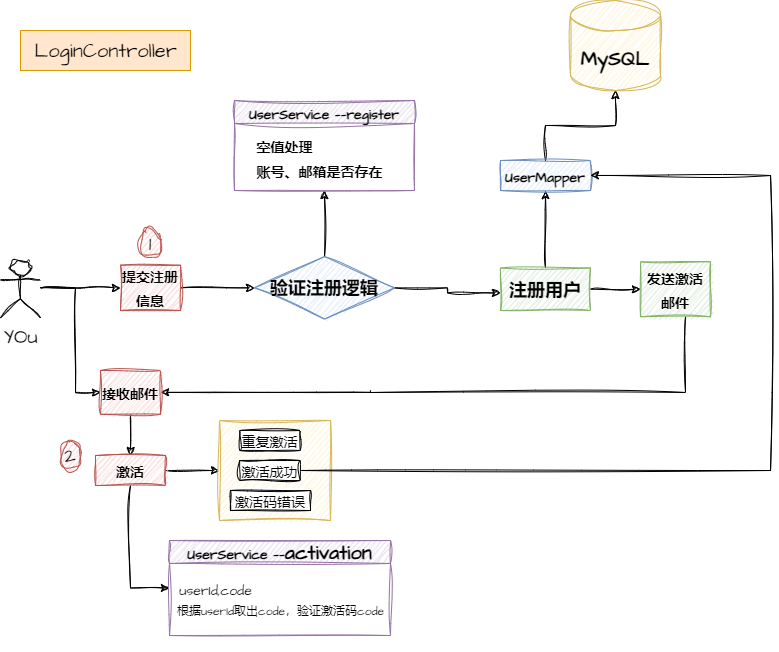

The diagram above was exported from draw.io. Its source (the exported page's mxGraphModel, read from the mxfile embedded in the PNG):
<mxGraphModel dx="1077" dy="594" grid="1" gridSize="10" guides="1" tooltips="1" connect="1" arrows="1" fold="1" page="1" pageScale="1" pageWidth="827" pageHeight="1169" math="0" shadow="0">
  <root>
    <mxCell id="0" />
    <mxCell id="1" parent="0" />
    <mxCell id="nUCpGYMQVWYmJbeOrbDS-7" style="edgeStyle=orthogonalEdgeStyle;rounded=0;sketch=1;hachureGap=4;jiggle=2;curveFitting=1;orthogonalLoop=1;jettySize=auto;html=1;exitX=1;exitY=0.5;exitDx=0;exitDy=0;fontFamily=Architects Daughter;fontSource=https%3A%2F%2Ffonts.googleapis.com%2Fcss%3Ffamily%3DArchitects%2BDaughter;fontSize=16;entryX=0;entryY=0.5;entryDx=0;entryDy=0;" edge="1" parent="1" source="nUCpGYMQVWYmJbeOrbDS-2" target="nUCpGYMQVWYmJbeOrbDS-9">
      <mxGeometry relative="1" as="geometry">
        <mxPoint x="260" y="302.5" as="targetPoint" />
      </mxGeometry>
    </mxCell>
    <mxCell id="nUCpGYMQVWYmJbeOrbDS-2" value="&lt;font style=&quot;font-size: 14px;&quot;&gt;&lt;b&gt;提交注册信息&lt;/b&gt;&lt;/font&gt;" style="rounded=0;whiteSpace=wrap;html=1;sketch=1;hachureGap=4;jiggle=2;curveFitting=1;fontFamily=Architects Daughter;fontSource=https%3A%2F%2Ffonts.googleapis.com%2Fcss%3Ffamily%3DArchitects%2BDaughter;fontSize=20;fillColor=#f8cecc;strokeColor=#b85450;" vertex="1" parent="1">
      <mxGeometry x="140" y="274.68" width="60" height="45.32" as="geometry" />
    </mxCell>
    <mxCell id="nUCpGYMQVWYmJbeOrbDS-16" style="edgeStyle=orthogonalEdgeStyle;rounded=0;sketch=1;hachureGap=4;jiggle=2;curveFitting=1;orthogonalLoop=1;jettySize=auto;html=1;exitX=1;exitY=0.5;exitDx=0;exitDy=0;fontFamily=Architects Daughter;fontSource=https%3A%2F%2Ffonts.googleapis.com%2Fcss%3Ffamily%3DArchitects%2BDaughter;fontSize=16;" edge="1" parent="1" source="nUCpGYMQVWYmJbeOrbDS-9">
      <mxGeometry relative="1" as="geometry">
        <mxPoint x="520" y="302.5" as="targetPoint" />
      </mxGeometry>
    </mxCell>
    <mxCell id="nUCpGYMQVWYmJbeOrbDS-22" style="edgeStyle=orthogonalEdgeStyle;rounded=0;sketch=1;hachureGap=4;jiggle=2;curveFitting=1;orthogonalLoop=1;jettySize=auto;html=1;exitX=0.5;exitY=0;exitDx=0;exitDy=0;entryX=0.5;entryY=1;entryDx=0;entryDy=0;fontFamily=Architects Daughter;fontSource=https%3A%2F%2Ffonts.googleapis.com%2Fcss%3Ffamily%3DArchitects%2BDaughter;fontSize=16;" edge="1" parent="1" source="nUCpGYMQVWYmJbeOrbDS-9" target="nUCpGYMQVWYmJbeOrbDS-11">
      <mxGeometry relative="1" as="geometry" />
    </mxCell>
    <mxCell id="nUCpGYMQVWYmJbeOrbDS-9" value="&lt;font style=&quot;font-size: 18px;&quot;&gt;&lt;b&gt;验证注册逻辑&lt;/b&gt;&lt;/font&gt;" style="rhombus;whiteSpace=wrap;html=1;sketch=1;hachureGap=4;jiggle=2;curveFitting=1;fontFamily=Architects Daughter;fontSource=https%3A%2F%2Ffonts.googleapis.com%2Fcss%3Ffamily%3DArchitects%2BDaughter;fontSize=20;fillColor=#dae8fc;strokeColor=#6c8ebf;" vertex="1" parent="1">
      <mxGeometry x="274" y="266.09" width="140" height="62.5" as="geometry" />
    </mxCell>
    <mxCell id="nUCpGYMQVWYmJbeOrbDS-10" value="LoginController" style="text;html=1;align=center;verticalAlign=middle;resizable=0;points=[];autosize=1;strokeColor=#d79b00;fillColor=#ffe6cc;fontSize=20;fontFamily=Architects Daughter;" vertex="1" parent="1">
      <mxGeometry x="40" y="40" width="170" height="40" as="geometry" />
    </mxCell>
    <mxCell id="nUCpGYMQVWYmJbeOrbDS-11" value="&lt;font style=&quot;font-size: 14px;&quot;&gt;UserService ——register&lt;/font&gt;" style="swimlane;whiteSpace=wrap;html=1;sketch=1;hachureGap=4;jiggle=2;curveFitting=1;fontFamily=Architects Daughter;fontSource=https%3A%2F%2Ffonts.googleapis.com%2Fcss%3Ffamily%3DArchitects%2BDaughter;fontSize=20;fillColor=#e1d5e7;strokeColor=#9673a6;" vertex="1" parent="1">
      <mxGeometry x="254" y="110" width="180" height="90" as="geometry" />
    </mxCell>
    <mxCell id="nUCpGYMQVWYmJbeOrbDS-12" value="&lt;font style=&quot;font-size: 14px;&quot;&gt;&lt;b&gt;空值处理&lt;/b&gt;&lt;/font&gt;" style="text;html=1;align=center;verticalAlign=middle;resizable=0;points=[];autosize=1;strokeColor=none;fillColor=none;fontSize=20;fontFamily=Architects Daughter;" vertex="1" parent="nUCpGYMQVWYmJbeOrbDS-11">
      <mxGeometry x="10" y="25" width="80" height="40" as="geometry" />
    </mxCell>
    <mxCell id="nUCpGYMQVWYmJbeOrbDS-13" value="&lt;font style=&quot;font-size: 14px;&quot;&gt;&lt;b&gt;账号、邮箱是否存在&lt;/b&gt;&lt;/font&gt;" style="text;html=1;align=center;verticalAlign=middle;resizable=0;points=[];autosize=1;strokeColor=none;fillColor=none;fontSize=20;fontFamily=Architects Daughter;" vertex="1" parent="nUCpGYMQVWYmJbeOrbDS-11">
      <mxGeometry x="10" y="50" width="150" height="40" as="geometry" />
    </mxCell>
    <mxCell id="nUCpGYMQVWYmJbeOrbDS-27" style="edgeStyle=orthogonalEdgeStyle;rounded=0;sketch=1;hachureGap=4;jiggle=2;curveFitting=1;orthogonalLoop=1;jettySize=auto;html=1;exitX=0.5;exitY=0;exitDx=0;exitDy=0;entryX=0.5;entryY=1;entryDx=0;entryDy=0;fontFamily=Architects Daughter;fontSource=https%3A%2F%2Ffonts.googleapis.com%2Fcss%3Ffamily%3DArchitects%2BDaughter;fontSize=16;" edge="1" parent="1" source="nUCpGYMQVWYmJbeOrbDS-17" target="nUCpGYMQVWYmJbeOrbDS-26">
      <mxGeometry relative="1" as="geometry" />
    </mxCell>
    <mxCell id="nUCpGYMQVWYmJbeOrbDS-30" style="edgeStyle=orthogonalEdgeStyle;rounded=0;sketch=1;hachureGap=4;jiggle=2;curveFitting=1;orthogonalLoop=1;jettySize=auto;html=1;exitX=1;exitY=0.5;exitDx=0;exitDy=0;entryX=0;entryY=0.5;entryDx=0;entryDy=0;fontFamily=Architects Daughter;fontSource=https%3A%2F%2Ffonts.googleapis.com%2Fcss%3Ffamily%3DArchitects%2BDaughter;fontSize=16;" edge="1" parent="1" source="nUCpGYMQVWYmJbeOrbDS-17" target="nUCpGYMQVWYmJbeOrbDS-29">
      <mxGeometry relative="1" as="geometry" />
    </mxCell>
    <mxCell id="nUCpGYMQVWYmJbeOrbDS-17" value="&lt;font style=&quot;font-size: 18px;&quot;&gt;&lt;b&gt;注册用户&lt;/b&gt;&lt;/font&gt;" style="rounded=0;whiteSpace=wrap;html=1;sketch=1;hachureGap=4;jiggle=2;curveFitting=1;fontFamily=Architects Daughter;fontSource=https%3A%2F%2Ffonts.googleapis.com%2Fcss%3Ffamily%3DArchitects%2BDaughter;fontSize=20;fillColor=#d5e8d4;strokeColor=#82b366;" vertex="1" parent="1">
      <mxGeometry x="520" y="277.5" width="90" height="42.5" as="geometry" />
    </mxCell>
    <mxCell id="nUCpGYMQVWYmJbeOrbDS-19" value="&lt;b&gt;MySQL&lt;/b&gt;" style="shape=cylinder3;whiteSpace=wrap;html=1;boundedLbl=1;backgroundOutline=1;size=15;sketch=1;hachureGap=4;jiggle=2;curveFitting=1;fontFamily=Architects Daughter;fontSource=https%3A%2F%2Ffonts.googleapis.com%2Fcss%3Ffamily%3DArchitects%2BDaughter;fontSize=20;fillColor=#fff2cc;strokeColor=#d6b656;" vertex="1" parent="1">
      <mxGeometry x="590" y="10" width="90" height="90" as="geometry" />
    </mxCell>
    <mxCell id="nUCpGYMQVWYmJbeOrbDS-28" style="edgeStyle=orthogonalEdgeStyle;rounded=0;sketch=1;hachureGap=4;jiggle=2;curveFitting=1;orthogonalLoop=1;jettySize=auto;html=1;exitX=0.5;exitY=0;exitDx=0;exitDy=0;fontFamily=Architects Daughter;fontSource=https%3A%2F%2Ffonts.googleapis.com%2Fcss%3Ffamily%3DArchitects%2BDaughter;fontSize=16;entryX=0.5;entryY=1;entryDx=0;entryDy=0;entryPerimeter=0;" edge="1" parent="1" source="nUCpGYMQVWYmJbeOrbDS-26" target="nUCpGYMQVWYmJbeOrbDS-19">
      <mxGeometry relative="1" as="geometry">
        <mxPoint x="690" y="110" as="targetPoint" />
      </mxGeometry>
    </mxCell>
    <mxCell id="nUCpGYMQVWYmJbeOrbDS-26" value="&lt;font style=&quot;font-size: 14px;&quot;&gt;&lt;b&gt;UserMapper&lt;/b&gt;&lt;/font&gt;" style="rounded=0;whiteSpace=wrap;html=1;sketch=1;hachureGap=4;jiggle=2;curveFitting=1;fontFamily=Architects Daughter;fontSource=https%3A%2F%2Ffonts.googleapis.com%2Fcss%3Ffamily%3DArchitects%2BDaughter;fontSize=20;fillColor=#dae8fc;strokeColor=#6c8ebf;" vertex="1" parent="1">
      <mxGeometry x="520" y="170" width="90" height="30" as="geometry" />
    </mxCell>
    <mxCell id="nUCpGYMQVWYmJbeOrbDS-36" style="edgeStyle=orthogonalEdgeStyle;rounded=0;sketch=1;hachureGap=4;jiggle=2;curveFitting=1;orthogonalLoop=1;jettySize=auto;html=1;entryX=1;entryY=0.5;entryDx=0;entryDy=0;fontFamily=Architects Daughter;fontSource=https%3A%2F%2Ffonts.googleapis.com%2Fcss%3Ffamily%3DArchitects%2BDaughter;fontSize=16;startArrow=none;" edge="1" parent="1" target="nUCpGYMQVWYmJbeOrbDS-34">
      <mxGeometry relative="1" as="geometry">
        <mxPoint x="390" y="401.875" as="sourcePoint" />
        <Array as="points" />
      </mxGeometry>
    </mxCell>
    <mxCell id="nUCpGYMQVWYmJbeOrbDS-29" value="&lt;font style=&quot;font-size: 14px;&quot;&gt;&lt;b&gt;发送激活邮件&lt;/b&gt;&lt;/font&gt;" style="rounded=0;whiteSpace=wrap;html=1;sketch=1;hachureGap=4;jiggle=2;curveFitting=1;fontFamily=Architects Daughter;fontSource=https%3A%2F%2Ffonts.googleapis.com%2Fcss%3Ffamily%3DArchitects%2BDaughter;fontSize=20;fillColor=#d5e8d4;strokeColor=#82b366;" vertex="1" parent="1">
      <mxGeometry x="660" y="271.25" width="70" height="55" as="geometry" />
    </mxCell>
    <mxCell id="nUCpGYMQVWYmJbeOrbDS-33" style="edgeStyle=orthogonalEdgeStyle;rounded=0;sketch=1;hachureGap=4;jiggle=2;curveFitting=1;orthogonalLoop=1;jettySize=auto;html=1;entryX=0;entryY=0.5;entryDx=0;entryDy=0;fontFamily=Architects Daughter;fontSource=https%3A%2F%2Ffonts.googleapis.com%2Fcss%3Ffamily%3DArchitects%2BDaughter;fontSize=16;" edge="1" parent="1" target="nUCpGYMQVWYmJbeOrbDS-2">
      <mxGeometry relative="1" as="geometry">
        <mxPoint x="60" y="297.5" as="sourcePoint" />
      </mxGeometry>
    </mxCell>
    <mxCell id="nUCpGYMQVWYmJbeOrbDS-37" style="edgeStyle=orthogonalEdgeStyle;rounded=0;sketch=1;hachureGap=4;jiggle=2;curveFitting=1;orthogonalLoop=1;jettySize=auto;html=1;entryX=0;entryY=0.5;entryDx=0;entryDy=0;fontFamily=Architects Daughter;fontSource=https%3A%2F%2Ffonts.googleapis.com%2Fcss%3Ffamily%3DArchitects%2BDaughter;fontSize=16;" edge="1" parent="1" target="nUCpGYMQVWYmJbeOrbDS-34">
      <mxGeometry relative="1" as="geometry">
        <mxPoint x="60" y="297.5" as="sourcePoint" />
        <Array as="points">
          <mxPoint x="95" y="298" />
          <mxPoint x="95" y="402" />
        </Array>
      </mxGeometry>
    </mxCell>
    <mxCell id="nUCpGYMQVWYmJbeOrbDS-31" value="YOu" style="shape=umlActor;verticalLabelPosition=bottom;verticalAlign=top;html=1;outlineConnect=0;sketch=1;hachureGap=4;jiggle=2;curveFitting=1;fontFamily=Architects Daughter;fontSource=https%3A%2F%2Ffonts.googleapis.com%2Fcss%3Ffamily%3DArchitects%2BDaughter;fontSize=20;" vertex="1" parent="1">
      <mxGeometry x="20" y="270" width="40" height="57.5" as="geometry" />
    </mxCell>
    <mxCell id="nUCpGYMQVWYmJbeOrbDS-54" style="edgeStyle=orthogonalEdgeStyle;rounded=0;sketch=1;hachureGap=4;jiggle=2;curveFitting=1;orthogonalLoop=1;jettySize=auto;html=1;exitX=0.5;exitY=1;exitDx=0;exitDy=0;entryX=0.5;entryY=0;entryDx=0;entryDy=0;fontFamily=Architects Daughter;fontSource=https%3A%2F%2Ffonts.googleapis.com%2Fcss%3Ffamily%3DArchitects%2BDaughter;fontSize=16;" edge="1" parent="1" source="nUCpGYMQVWYmJbeOrbDS-34" target="nUCpGYMQVWYmJbeOrbDS-42">
      <mxGeometry relative="1" as="geometry" />
    </mxCell>
    <mxCell id="nUCpGYMQVWYmJbeOrbDS-34" value="&lt;font style=&quot;font-size: 14px;&quot;&gt;&lt;b&gt;接收邮件&lt;/b&gt;&lt;/font&gt;" style="rounded=0;whiteSpace=wrap;html=1;sketch=1;hachureGap=4;jiggle=2;curveFitting=1;fontFamily=Architects Daughter;fontSource=https%3A%2F%2Ffonts.googleapis.com%2Fcss%3Ffamily%3DArchitects%2BDaughter;fontSize=20;fillColor=#f8cecc;strokeColor=#b85450;" vertex="1" parent="1">
      <mxGeometry x="120" y="380" width="60" height="43.75" as="geometry" />
    </mxCell>
    <mxCell id="nUCpGYMQVWYmJbeOrbDS-66" style="edgeStyle=orthogonalEdgeStyle;rounded=0;sketch=1;hachureGap=4;jiggle=2;curveFitting=1;orthogonalLoop=1;jettySize=auto;html=1;exitX=0.5;exitY=1;exitDx=0;exitDy=0;entryX=0;entryY=0.5;entryDx=0;entryDy=0;fontFamily=Architects Daughter;fontSource=https%3A%2F%2Ffonts.googleapis.com%2Fcss%3Ffamily%3DArchitects%2BDaughter;fontSize=16;" edge="1" parent="1" source="nUCpGYMQVWYmJbeOrbDS-42" target="nUCpGYMQVWYmJbeOrbDS-57">
      <mxGeometry relative="1" as="geometry" />
    </mxCell>
    <mxCell id="nUCpGYMQVWYmJbeOrbDS-85" style="edgeStyle=orthogonalEdgeStyle;rounded=0;sketch=1;hachureGap=4;jiggle=2;curveFitting=1;orthogonalLoop=1;jettySize=auto;html=1;exitX=1;exitY=0.5;exitDx=0;exitDy=0;fontFamily=Architects Daughter;fontSource=https%3A%2F%2Ffonts.googleapis.com%2Fcss%3Ffamily%3DArchitects%2BDaughter;fontSize=16;" edge="1" parent="1" source="nUCpGYMQVWYmJbeOrbDS-42" target="nUCpGYMQVWYmJbeOrbDS-68">
      <mxGeometry relative="1" as="geometry" />
    </mxCell>
    <mxCell id="nUCpGYMQVWYmJbeOrbDS-42" value="&lt;font style=&quot;font-size: 14px;&quot;&gt;&lt;b&gt;激活&lt;/b&gt;&lt;/font&gt;" style="rounded=0;whiteSpace=wrap;html=1;sketch=1;hachureGap=4;jiggle=2;curveFitting=1;fontFamily=Architects Daughter;fontSource=https%3A%2F%2Ffonts.googleapis.com%2Fcss%3Ffamily%3DArchitects%2BDaughter;fontSize=20;fillColor=#f8cecc;strokeColor=#b85450;" vertex="1" parent="1">
      <mxGeometry x="115" y="465" width="70" height="30" as="geometry" />
    </mxCell>
    <mxCell id="nUCpGYMQVWYmJbeOrbDS-48" value="1" style="ellipse;whiteSpace=wrap;html=1;sketch=1;hachureGap=4;jiggle=2;curveFitting=1;fontFamily=Architects Daughter;fontSource=https%3A%2F%2Ffonts.googleapis.com%2Fcss%3Ffamily%3DArchitects%2BDaughter;fontSize=20;fillColor=#f8cecc;strokeColor=#b85450;" vertex="1" parent="1">
      <mxGeometry x="160" y="237.5" width="20" height="30" as="geometry" />
    </mxCell>
    <mxCell id="nUCpGYMQVWYmJbeOrbDS-51" value="2" style="ellipse;whiteSpace=wrap;html=1;sketch=1;hachureGap=4;jiggle=2;curveFitting=1;fontFamily=Architects Daughter;fontSource=https%3A%2F%2Ffonts.googleapis.com%2Fcss%3Ffamily%3DArchitects%2BDaughter;fontSize=20;fillColor=#f8cecc;strokeColor=#b85450;" vertex="1" parent="1">
      <mxGeometry x="80" y="450" width="20" height="30" as="geometry" />
    </mxCell>
    <mxCell id="nUCpGYMQVWYmJbeOrbDS-57" value="&lt;font style=&quot;font-size: 14px;&quot;&gt;UserService ——&lt;/font&gt;activation" style="swimlane;whiteSpace=wrap;html=1;sketch=1;hachureGap=4;jiggle=2;curveFitting=1;fontFamily=Architects Daughter;fontSource=https%3A%2F%2Ffonts.googleapis.com%2Fcss%3Ffamily%3DArchitects%2BDaughter;fontSize=20;fillColor=#e1d5e7;strokeColor=#9673a6;" vertex="1" parent="1">
      <mxGeometry x="189" y="550" width="221" height="95" as="geometry" />
    </mxCell>
    <mxCell id="nUCpGYMQVWYmJbeOrbDS-62" value="&lt;font style=&quot;font-size: 14px;&quot;&gt;userId,code&lt;/font&gt;" style="text;html=1;align=center;verticalAlign=middle;resizable=0;points=[];autosize=1;strokeColor=none;fillColor=none;fontSize=20;fontFamily=Architects Daughter;" vertex="1" parent="nUCpGYMQVWYmJbeOrbDS-57">
      <mxGeometry x="-4.5" y="27.5" width="100" height="40" as="geometry" />
    </mxCell>
    <mxCell id="nUCpGYMQVWYmJbeOrbDS-63" value="&lt;font style=&quot;font-size: 12px;&quot;&gt;根据userId取出code，验证激活码code&lt;br&gt;&lt;br&gt;&lt;/font&gt;" style="text;html=1;align=center;verticalAlign=middle;resizable=0;points=[];autosize=1;strokeColor=none;fillColor=none;fontSize=20;fontFamily=Architects Daughter;" vertex="1" parent="nUCpGYMQVWYmJbeOrbDS-57">
      <mxGeometry x="-4.5" y="50" width="230" height="60" as="geometry" />
    </mxCell>
    <mxCell id="nUCpGYMQVWYmJbeOrbDS-68" value="" style="rounded=0;whiteSpace=wrap;html=1;sketch=1;hachureGap=4;jiggle=2;curveFitting=1;fontFamily=Architects Daughter;fontSource=https%3A%2F%2Ffonts.googleapis.com%2Fcss%3Ffamily%3DArchitects%2BDaughter;fontSize=20;fillColor=#fff2cc;strokeColor=#d6b656;" vertex="1" parent="1">
      <mxGeometry x="239.03" y="430" width="110.97" height="100" as="geometry" />
    </mxCell>
    <mxCell id="nUCpGYMQVWYmJbeOrbDS-72" value="&lt;font style=&quot;font-size: 14px;&quot;&gt;重复激活&lt;/font&gt;" style="rounded=0;whiteSpace=wrap;html=1;sketch=1;hachureGap=4;jiggle=2;curveFitting=1;fontFamily=Architects Daughter;fontSource=https%3A%2F%2Ffonts.googleapis.com%2Fcss%3Ffamily%3DArchitects%2BDaughter;fontSize=20;" vertex="1" parent="1">
      <mxGeometry x="259.25" y="440" width="60.5" height="20" as="geometry" />
    </mxCell>
    <mxCell id="nUCpGYMQVWYmJbeOrbDS-73" value="&lt;font style=&quot;font-size: 14px;&quot;&gt;激活码错误&lt;/font&gt;" style="rounded=0;whiteSpace=wrap;html=1;sketch=1;hachureGap=4;jiggle=2;curveFitting=1;fontFamily=Architects Daughter;fontSource=https%3A%2F%2Ffonts.googleapis.com%2Fcss%3Ffamily%3DArchitects%2BDaughter;fontSize=20;" vertex="1" parent="1">
      <mxGeometry x="250" y="500" width="80" height="20" as="geometry" />
    </mxCell>
    <mxCell id="nUCpGYMQVWYmJbeOrbDS-77" style="edgeStyle=orthogonalEdgeStyle;rounded=0;sketch=1;hachureGap=4;jiggle=2;curveFitting=1;orthogonalLoop=1;jettySize=auto;html=1;exitX=1;exitY=0.5;exitDx=0;exitDy=0;entryX=1;entryY=0.5;entryDx=0;entryDy=0;fontFamily=Architects Daughter;fontSource=https%3A%2F%2Ffonts.googleapis.com%2Fcss%3Ffamily%3DArchitects%2BDaughter;fontSize=16;" edge="1" parent="1" source="nUCpGYMQVWYmJbeOrbDS-74" target="nUCpGYMQVWYmJbeOrbDS-26">
      <mxGeometry relative="1" as="geometry">
        <Array as="points">
          <mxPoint x="790" y="480" />
          <mxPoint x="790" y="185" />
        </Array>
      </mxGeometry>
    </mxCell>
    <mxCell id="nUCpGYMQVWYmJbeOrbDS-74" value="&lt;font style=&quot;font-size: 14px;&quot;&gt;激活成功&lt;/font&gt;" style="rounded=0;whiteSpace=wrap;html=1;sketch=1;hachureGap=4;jiggle=2;curveFitting=1;fontFamily=Architects Daughter;fontSource=https%3A%2F%2Ffonts.googleapis.com%2Fcss%3Ffamily%3DArchitects%2BDaughter;fontSize=20;" vertex="1" parent="1">
      <mxGeometry x="259.25" y="470" width="60.5" height="20" as="geometry" />
    </mxCell>
    <mxCell id="nUCpGYMQVWYmJbeOrbDS-86" value="" style="edgeStyle=orthogonalEdgeStyle;rounded=0;sketch=1;hachureGap=4;jiggle=2;curveFitting=1;orthogonalLoop=1;jettySize=auto;html=1;fontFamily=Architects Daughter;fontSource=https%3A%2F%2Ffonts.googleapis.com%2Fcss%3Ffamily%3DArchitects%2BDaughter;fontSize=16;endArrow=none;" edge="1" parent="1" source="nUCpGYMQVWYmJbeOrbDS-29">
      <mxGeometry relative="1" as="geometry">
        <mxPoint x="705" y="326" as="sourcePoint" />
        <mxPoint x="390" y="400" as="targetPoint" />
        <Array as="points">
          <mxPoint x="705" y="402" />
        </Array>
      </mxGeometry>
    </mxCell>
  </root>
</mxGraphModel>